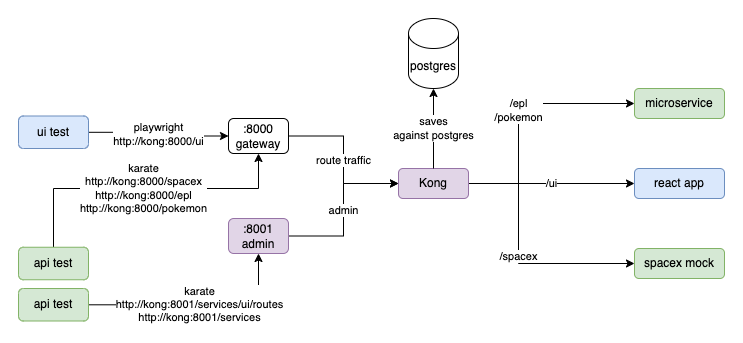

The diagram above was exported from draw.io. Its source (the exported page's mxGraphModel, read from the mxfile embedded in the PNG):
<mxGraphModel dx="1804" dy="492" grid="1" gridSize="10" guides="1" tooltips="1" connect="1" arrows="1" fold="1" page="1" pageScale="1" pageWidth="850" pageHeight="1100" math="0" shadow="0">
  <root>
    <mxCell id="0" />
    <mxCell id="1" parent="0" />
    <mxCell id="89I59pxoIZaYwBrDyE_P-5" value="/epl&lt;br&gt;/pokemon" style="edgeStyle=orthogonalEdgeStyle;rounded=0;orthogonalLoop=1;jettySize=auto;html=1;entryX=0;entryY=0.5;entryDx=0;entryDy=0;" edge="1" parent="1" source="89I59pxoIZaYwBrDyE_P-1" target="89I59pxoIZaYwBrDyE_P-2">
      <mxGeometry relative="1" as="geometry">
        <Array as="points">
          <mxPoint x="380" y="185" />
          <mxPoint x="380" y="105" />
        </Array>
      </mxGeometry>
    </mxCell>
    <mxCell id="89I59pxoIZaYwBrDyE_P-6" value="/ui" style="edgeStyle=orthogonalEdgeStyle;rounded=0;orthogonalLoop=1;jettySize=auto;html=1;entryX=0;entryY=0.5;entryDx=0;entryDy=0;" edge="1" parent="1" source="89I59pxoIZaYwBrDyE_P-1" target="89I59pxoIZaYwBrDyE_P-3">
      <mxGeometry relative="1" as="geometry" />
    </mxCell>
    <mxCell id="89I59pxoIZaYwBrDyE_P-7" value="/spacex" style="edgeStyle=orthogonalEdgeStyle;rounded=0;orthogonalLoop=1;jettySize=auto;html=1;entryX=0;entryY=0.5;entryDx=0;entryDy=0;" edge="1" parent="1" source="89I59pxoIZaYwBrDyE_P-1" target="89I59pxoIZaYwBrDyE_P-4">
      <mxGeometry relative="1" as="geometry">
        <Array as="points">
          <mxPoint x="380" y="185" />
          <mxPoint x="380" y="265" />
        </Array>
      </mxGeometry>
    </mxCell>
    <mxCell id="89I59pxoIZaYwBrDyE_P-1" value="Kong" style="rounded=1;whiteSpace=wrap;html=1;fillColor=#e1d5e7;strokeColor=#9673a6;" vertex="1" parent="1">
      <mxGeometry x="260" y="170" width="70" height="30" as="geometry" />
    </mxCell>
    <mxCell id="89I59pxoIZaYwBrDyE_P-2" value="microservice" style="rounded=1;whiteSpace=wrap;html=1;fillColor=#d5e8d4;strokeColor=#82b366;" vertex="1" parent="1">
      <mxGeometry x="496" y="90" width="90" height="30" as="geometry" />
    </mxCell>
    <mxCell id="89I59pxoIZaYwBrDyE_P-3" value="react app" style="rounded=1;whiteSpace=wrap;html=1;fillColor=#dae8fc;strokeColor=#6c8ebf;" vertex="1" parent="1">
      <mxGeometry x="496" y="170" width="90" height="30" as="geometry" />
    </mxCell>
    <mxCell id="89I59pxoIZaYwBrDyE_P-4" value="spacex mock" style="rounded=1;whiteSpace=wrap;html=1;fillColor=#d5e8d4;strokeColor=#82b366;" vertex="1" parent="1">
      <mxGeometry x="496" y="250" width="90" height="30" as="geometry" />
    </mxCell>
    <mxCell id="89I59pxoIZaYwBrDyE_P-8" value="postgres" style="shape=cylinder3;whiteSpace=wrap;html=1;boundedLbl=1;backgroundOutline=1;size=15;" vertex="1" parent="1">
      <mxGeometry x="270" y="20" width="50" height="70" as="geometry" />
    </mxCell>
    <mxCell id="89I59pxoIZaYwBrDyE_P-9" value="saves&lt;br&gt;against postgres" style="edgeStyle=orthogonalEdgeStyle;rounded=0;orthogonalLoop=1;jettySize=auto;html=1;entryX=0.5;entryY=1;entryDx=0;entryDy=0;entryPerimeter=0;" edge="1" parent="1" source="89I59pxoIZaYwBrDyE_P-1" target="89I59pxoIZaYwBrDyE_P-8">
      <mxGeometry relative="1" as="geometry" />
    </mxCell>
    <mxCell id="89I59pxoIZaYwBrDyE_P-13" value="route traffic" style="edgeStyle=orthogonalEdgeStyle;rounded=0;orthogonalLoop=1;jettySize=auto;html=1;entryX=0;entryY=0.5;entryDx=0;entryDy=0;" edge="1" parent="1" source="89I59pxoIZaYwBrDyE_P-10" target="89I59pxoIZaYwBrDyE_P-1">
      <mxGeometry relative="1" as="geometry" />
    </mxCell>
    <mxCell id="89I59pxoIZaYwBrDyE_P-10" value=":8000&lt;br&gt;gateway" style="rounded=1;whiteSpace=wrap;html=1;" vertex="1" parent="1">
      <mxGeometry x="90" y="120" width="60" height="35" as="geometry" />
    </mxCell>
    <mxCell id="89I59pxoIZaYwBrDyE_P-12" value="admin" style="edgeStyle=orthogonalEdgeStyle;rounded=0;orthogonalLoop=1;jettySize=auto;html=1;entryX=0;entryY=0.5;entryDx=0;entryDy=0;" edge="1" parent="1" source="89I59pxoIZaYwBrDyE_P-11" target="89I59pxoIZaYwBrDyE_P-1">
      <mxGeometry relative="1" as="geometry" />
    </mxCell>
    <mxCell id="89I59pxoIZaYwBrDyE_P-11" value=":8001&lt;br&gt;admin" style="rounded=1;whiteSpace=wrap;html=1;fillColor=#e1d5e7;strokeColor=#9673a6;" vertex="1" parent="1">
      <mxGeometry x="90" y="220" width="60" height="35" as="geometry" />
    </mxCell>
    <mxCell id="89I59pxoIZaYwBrDyE_P-15" value="playwright&lt;br&gt;http://kong:8000/ui" style="edgeStyle=orthogonalEdgeStyle;rounded=0;orthogonalLoop=1;jettySize=auto;html=1;entryX=0;entryY=0.5;entryDx=0;entryDy=0;" edge="1" parent="1" source="89I59pxoIZaYwBrDyE_P-14" target="89I59pxoIZaYwBrDyE_P-10">
      <mxGeometry relative="1" as="geometry" />
    </mxCell>
    <mxCell id="89I59pxoIZaYwBrDyE_P-14" value="ui test" style="rounded=1;whiteSpace=wrap;html=1;fillColor=#dae8fc;strokeColor=#6c8ebf;" vertex="1" parent="1">
      <mxGeometry x="-120" y="117.5" width="70" height="32.5" as="geometry" />
    </mxCell>
    <mxCell id="89I59pxoIZaYwBrDyE_P-17" value="karate&lt;br&gt;http://kong:8000/spacex&lt;br&gt;http://kong:8000/epl&lt;div&gt;http://kong:8000/pokemon&lt;/div&gt;" style="edgeStyle=orthogonalEdgeStyle;rounded=0;orthogonalLoop=1;jettySize=auto;html=1;entryX=0.5;entryY=1;entryDx=0;entryDy=0;" edge="1" parent="1" source="89I59pxoIZaYwBrDyE_P-16" target="89I59pxoIZaYwBrDyE_P-10">
      <mxGeometry relative="1" as="geometry">
        <Array as="points">
          <mxPoint x="-85" y="190" />
          <mxPoint x="120" y="190" />
        </Array>
      </mxGeometry>
    </mxCell>
    <mxCell id="89I59pxoIZaYwBrDyE_P-16" value="api test" style="rounded=1;whiteSpace=wrap;html=1;fillColor=#d5e8d4;strokeColor=#82b366;" vertex="1" parent="1">
      <mxGeometry x="-120" y="248.75" width="70" height="32.5" as="geometry" />
    </mxCell>
    <mxCell id="89I59pxoIZaYwBrDyE_P-19" value="karate&lt;br&gt;http://kong:8001/services/ui/routes&lt;br&gt;http://kong:8001/services" style="edgeStyle=orthogonalEdgeStyle;rounded=0;orthogonalLoop=1;jettySize=auto;html=1;entryX=0.5;entryY=1;entryDx=0;entryDy=0;" edge="1" parent="1" source="89I59pxoIZaYwBrDyE_P-18" target="89I59pxoIZaYwBrDyE_P-11">
      <mxGeometry relative="1" as="geometry" />
    </mxCell>
    <mxCell id="89I59pxoIZaYwBrDyE_P-18" value="api test" style="rounded=1;whiteSpace=wrap;html=1;fillColor=#d5e8d4;strokeColor=#82b366;" vertex="1" parent="1">
      <mxGeometry x="-120" y="290" width="70" height="32.5" as="geometry" />
    </mxCell>
  </root>
</mxGraphModel>